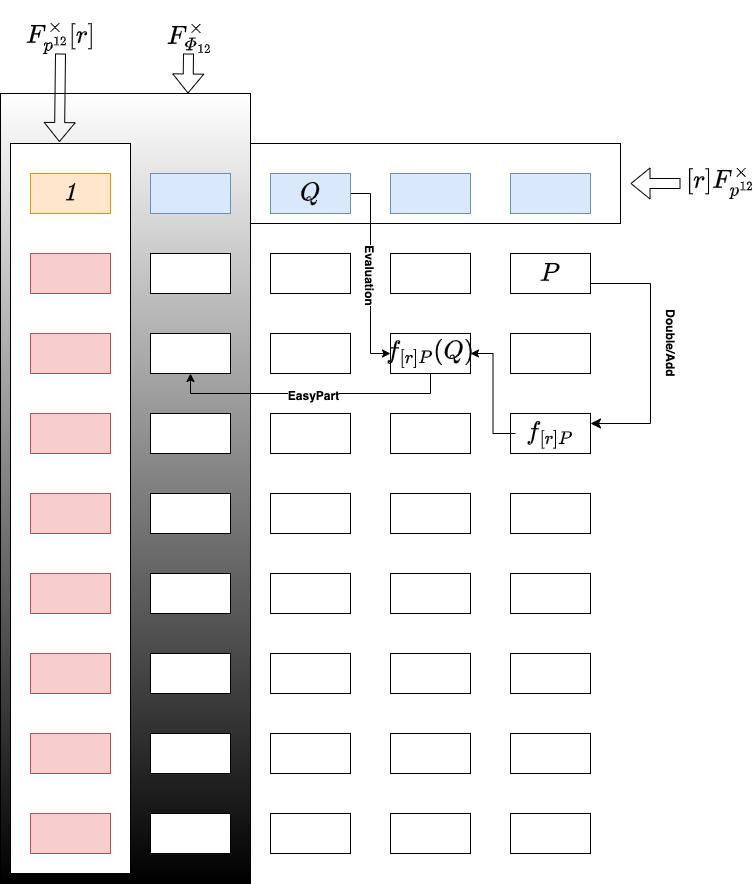

The diagram above was exported from draw.io. Its source (the exported page's mxGraphModel, read from the mxfile embedded in the PNG):
<mxGraphModel dx="954" dy="1775" grid="1" gridSize="10" guides="1" tooltips="1" connect="1" arrows="1" fold="1" page="1" pageScale="1" pageWidth="827" pageHeight="1169" math="1" shadow="0">
  <root>
    <mxCell id="0" />
    <mxCell id="1" parent="0" />
    <mxCell id="2pohfa3q_-ZlJojLOlaT-59" value="" style="rounded=0;whiteSpace=wrap;html=1;" vertex="1" parent="1">
      <mxGeometry x="140" y="10" width="610" height="80" as="geometry" />
    </mxCell>
    <mxCell id="2pohfa3q_-ZlJojLOlaT-79" value="" style="rounded=0;whiteSpace=wrap;html=1;gradientColor=default;fillStyle=auto;fillColor=#FFFFFF;" vertex="1" parent="1">
      <mxGeometry x="130" y="-40" width="250" height="790" as="geometry" />
    </mxCell>
    <mxCell id="2pohfa3q_-ZlJojLOlaT-58" value="" style="rounded=0;whiteSpace=wrap;html=1;gradientColor=none;" vertex="1" parent="1">
      <mxGeometry x="140" y="10" width="120" height="730" as="geometry" />
    </mxCell>
    <mxCell id="2pohfa3q_-ZlJojLOlaT-1" value="&lt;font style=&quot;font-size: 22px;&quot;&gt;$$\mathcal{1}$$&lt;/font&gt;" style="rounded=0;whiteSpace=wrap;html=1;fillColor=#ffe6cc;strokeColor=#d79b00;" vertex="1" parent="1">
      <mxGeometry x="160" y="40" width="80" height="40" as="geometry" />
    </mxCell>
    <mxCell id="2pohfa3q_-ZlJojLOlaT-2" value="" style="rounded=0;whiteSpace=wrap;html=1;fillColor=#dae8fc;strokeColor=#6c8ebf;" vertex="1" parent="1">
      <mxGeometry x="280" y="40" width="80" height="40" as="geometry" />
    </mxCell>
    <mxCell id="2pohfa3q_-ZlJojLOlaT-67" style="edgeStyle=orthogonalEdgeStyle;rounded=0;orthogonalLoop=1;jettySize=auto;html=1;entryX=0;entryY=0.5;entryDx=0;entryDy=0;" edge="1" parent="1" source="2pohfa3q_-ZlJojLOlaT-3" target="2pohfa3q_-ZlJojLOlaT-14">
      <mxGeometry relative="1" as="geometry" />
    </mxCell>
    <mxCell id="2pohfa3q_-ZlJojLOlaT-84" value="&lt;font style=&quot;font-size: 12px;&quot;&gt;&lt;b&gt;Evaluation&lt;/b&gt;&lt;/font&gt;" style="edgeLabel;html=1;align=center;verticalAlign=middle;resizable=0;points=[];rotation=90;" vertex="1" connectable="0" parent="2pohfa3q_-ZlJojLOlaT-67">
      <mxGeometry x="0.005" relative="1" as="geometry">
        <mxPoint y="1" as="offset" />
      </mxGeometry>
    </mxCell>
    <mxCell id="2pohfa3q_-ZlJojLOlaT-3" value="" style="rounded=0;whiteSpace=wrap;html=1;fillColor=#dae8fc;strokeColor=#6c8ebf;" vertex="1" parent="1">
      <mxGeometry x="400" y="40" width="80" height="40" as="geometry" />
    </mxCell>
    <mxCell id="2pohfa3q_-ZlJojLOlaT-4" value="" style="rounded=0;whiteSpace=wrap;html=1;fillColor=#dae8fc;strokeColor=#6c8ebf;" vertex="1" parent="1">
      <mxGeometry x="520" y="40" width="80" height="40" as="geometry" />
    </mxCell>
    <mxCell id="2pohfa3q_-ZlJojLOlaT-5" value="" style="rounded=0;whiteSpace=wrap;html=1;fillColor=#dae8fc;strokeColor=#6c8ebf;" vertex="1" parent="1">
      <mxGeometry x="640" y="40" width="80" height="40" as="geometry" />
    </mxCell>
    <mxCell id="2pohfa3q_-ZlJojLOlaT-6" value="" style="rounded=0;whiteSpace=wrap;html=1;fillColor=#f8cecc;strokeColor=#b85450;" vertex="1" parent="1">
      <mxGeometry x="160" y="120" width="80" height="40" as="geometry" />
    </mxCell>
    <mxCell id="2pohfa3q_-ZlJojLOlaT-7" value="" style="rounded=0;whiteSpace=wrap;html=1;" vertex="1" parent="1">
      <mxGeometry x="280" y="120" width="80" height="40" as="geometry" />
    </mxCell>
    <mxCell id="2pohfa3q_-ZlJojLOlaT-8" value="" style="rounded=0;whiteSpace=wrap;html=1;" vertex="1" parent="1">
      <mxGeometry x="400" y="120" width="80" height="40" as="geometry" />
    </mxCell>
    <mxCell id="2pohfa3q_-ZlJojLOlaT-9" value="" style="rounded=0;whiteSpace=wrap;html=1;" vertex="1" parent="1">
      <mxGeometry x="520" y="120" width="80" height="40" as="geometry" />
    </mxCell>
    <mxCell id="2pohfa3q_-ZlJojLOlaT-10" value="" style="rounded=0;whiteSpace=wrap;html=1;" vertex="1" parent="1">
      <mxGeometry x="640" y="120" width="80" height="40" as="geometry" />
    </mxCell>
    <mxCell id="2pohfa3q_-ZlJojLOlaT-11" value="" style="rounded=0;whiteSpace=wrap;html=1;labelBackgroundColor=none;fillStyle=auto;fillColor=#f8cecc;strokeColor=#b85450;" vertex="1" parent="1">
      <mxGeometry x="160" y="200" width="80" height="40" as="geometry" />
    </mxCell>
    <mxCell id="2pohfa3q_-ZlJojLOlaT-12" value="" style="rounded=0;whiteSpace=wrap;html=1;labelBackgroundColor=none;fillStyle=auto;" vertex="1" parent="1">
      <mxGeometry x="280" y="200" width="80" height="40" as="geometry" />
    </mxCell>
    <mxCell id="2pohfa3q_-ZlJojLOlaT-13" value="" style="rounded=0;whiteSpace=wrap;html=1;labelBackgroundColor=none;fillStyle=auto;" vertex="1" parent="1">
      <mxGeometry x="400" y="200" width="80" height="40" as="geometry" />
    </mxCell>
    <mxCell id="2pohfa3q_-ZlJojLOlaT-83" style="edgeStyle=orthogonalEdgeStyle;rounded=0;orthogonalLoop=1;jettySize=auto;html=1;entryX=0.5;entryY=1;entryDx=0;entryDy=0;" edge="1" parent="1" source="2pohfa3q_-ZlJojLOlaT-14" target="2pohfa3q_-ZlJojLOlaT-12">
      <mxGeometry relative="1" as="geometry">
        <Array as="points">
          <mxPoint x="560" y="260" />
          <mxPoint x="320" y="260" />
        </Array>
      </mxGeometry>
    </mxCell>
    <mxCell id="2pohfa3q_-ZlJojLOlaT-85" value="&lt;font style=&quot;font-size: 12px;&quot;&gt;&lt;b&gt;EasyPart&lt;/b&gt;&lt;/font&gt;" style="edgeLabel;html=1;align=center;verticalAlign=middle;resizable=0;points=[];" vertex="1" connectable="0" parent="2pohfa3q_-ZlJojLOlaT-83">
      <mxGeometry x="-0.0143" y="2" relative="1" as="geometry">
        <mxPoint as="offset" />
      </mxGeometry>
    </mxCell>
    <mxCell id="2pohfa3q_-ZlJojLOlaT-14" value="&lt;font style=&quot;font-size: 22px;&quot;&gt;$$f_{[r]P}(Q)$$&lt;/font&gt;" style="rounded=0;whiteSpace=wrap;html=1;labelBackgroundColor=none;fillStyle=auto;" vertex="1" parent="1">
      <mxGeometry x="520" y="200" width="80" height="40" as="geometry" />
    </mxCell>
    <mxCell id="2pohfa3q_-ZlJojLOlaT-15" value="" style="rounded=0;whiteSpace=wrap;html=1;labelBackgroundColor=none;fillStyle=auto;" vertex="1" parent="1">
      <mxGeometry x="640" y="200" width="80" height="40" as="geometry" />
    </mxCell>
    <mxCell id="2pohfa3q_-ZlJojLOlaT-16" value="" style="rounded=0;whiteSpace=wrap;html=1;fillColor=#f8cecc;strokeColor=#b85450;" vertex="1" parent="1">
      <mxGeometry x="160" y="280" width="80" height="40" as="geometry" />
    </mxCell>
    <mxCell id="2pohfa3q_-ZlJojLOlaT-17" value="" style="rounded=0;whiteSpace=wrap;html=1;" vertex="1" parent="1">
      <mxGeometry x="280" y="280" width="80" height="40" as="geometry" />
    </mxCell>
    <mxCell id="2pohfa3q_-ZlJojLOlaT-18" value="" style="rounded=0;whiteSpace=wrap;html=1;" vertex="1" parent="1">
      <mxGeometry x="400" y="280" width="80" height="40" as="geometry" />
    </mxCell>
    <mxCell id="2pohfa3q_-ZlJojLOlaT-19" value="" style="rounded=0;whiteSpace=wrap;html=1;" vertex="1" parent="1">
      <mxGeometry x="520" y="280" width="80" height="40" as="geometry" />
    </mxCell>
    <mxCell id="2pohfa3q_-ZlJojLOlaT-20" value="" style="rounded=0;whiteSpace=wrap;html=1;" vertex="1" parent="1">
      <mxGeometry x="640" y="280" width="80" height="40" as="geometry" />
    </mxCell>
    <mxCell id="2pohfa3q_-ZlJojLOlaT-21" value="" style="rounded=0;whiteSpace=wrap;html=1;fillColor=#f8cecc;strokeColor=#b85450;" vertex="1" parent="1">
      <mxGeometry x="160" y="360" width="80" height="40" as="geometry" />
    </mxCell>
    <mxCell id="2pohfa3q_-ZlJojLOlaT-22" value="" style="rounded=0;whiteSpace=wrap;html=1;" vertex="1" parent="1">
      <mxGeometry x="280" y="360" width="80" height="40" as="geometry" />
    </mxCell>
    <mxCell id="2pohfa3q_-ZlJojLOlaT-23" value="" style="rounded=0;whiteSpace=wrap;html=1;" vertex="1" parent="1">
      <mxGeometry x="400" y="360" width="80" height="40" as="geometry" />
    </mxCell>
    <mxCell id="2pohfa3q_-ZlJojLOlaT-24" value="" style="rounded=0;whiteSpace=wrap;html=1;" vertex="1" parent="1">
      <mxGeometry x="520" y="360" width="80" height="40" as="geometry" />
    </mxCell>
    <mxCell id="2pohfa3q_-ZlJojLOlaT-25" value="" style="rounded=0;whiteSpace=wrap;html=1;" vertex="1" parent="1">
      <mxGeometry x="640" y="360" width="80" height="40" as="geometry" />
    </mxCell>
    <mxCell id="2pohfa3q_-ZlJojLOlaT-26" value="" style="rounded=0;whiteSpace=wrap;html=1;fillColor=#f8cecc;strokeColor=#b85450;" vertex="1" parent="1">
      <mxGeometry x="160" y="440" width="80" height="40" as="geometry" />
    </mxCell>
    <mxCell id="2pohfa3q_-ZlJojLOlaT-27" value="" style="rounded=0;whiteSpace=wrap;html=1;" vertex="1" parent="1">
      <mxGeometry x="280" y="440" width="80" height="40" as="geometry" />
    </mxCell>
    <mxCell id="2pohfa3q_-ZlJojLOlaT-28" value="" style="rounded=0;whiteSpace=wrap;html=1;" vertex="1" parent="1">
      <mxGeometry x="400" y="440" width="80" height="40" as="geometry" />
    </mxCell>
    <mxCell id="2pohfa3q_-ZlJojLOlaT-29" value="" style="rounded=0;whiteSpace=wrap;html=1;" vertex="1" parent="1">
      <mxGeometry x="520" y="440" width="80" height="40" as="geometry" />
    </mxCell>
    <mxCell id="2pohfa3q_-ZlJojLOlaT-30" value="" style="rounded=0;whiteSpace=wrap;html=1;" vertex="1" parent="1">
      <mxGeometry x="640" y="440" width="80" height="40" as="geometry" />
    </mxCell>
    <mxCell id="2pohfa3q_-ZlJojLOlaT-31" value="" style="rounded=0;whiteSpace=wrap;html=1;fillColor=#f8cecc;strokeColor=#b85450;" vertex="1" parent="1">
      <mxGeometry x="160" y="520" width="80" height="40" as="geometry" />
    </mxCell>
    <mxCell id="2pohfa3q_-ZlJojLOlaT-32" value="" style="rounded=0;whiteSpace=wrap;html=1;" vertex="1" parent="1">
      <mxGeometry x="280" y="520" width="80" height="40" as="geometry" />
    </mxCell>
    <mxCell id="2pohfa3q_-ZlJojLOlaT-33" value="" style="rounded=0;whiteSpace=wrap;html=1;" vertex="1" parent="1">
      <mxGeometry x="400" y="520" width="80" height="40" as="geometry" />
    </mxCell>
    <mxCell id="2pohfa3q_-ZlJojLOlaT-34" value="" style="rounded=0;whiteSpace=wrap;html=1;" vertex="1" parent="1">
      <mxGeometry x="520" y="520" width="80" height="40" as="geometry" />
    </mxCell>
    <mxCell id="2pohfa3q_-ZlJojLOlaT-35" value="" style="rounded=0;whiteSpace=wrap;html=1;" vertex="1" parent="1">
      <mxGeometry x="640" y="520" width="80" height="40" as="geometry" />
    </mxCell>
    <mxCell id="2pohfa3q_-ZlJojLOlaT-36" value="" style="rounded=0;whiteSpace=wrap;html=1;fillColor=#f8cecc;strokeColor=#b85450;" vertex="1" parent="1">
      <mxGeometry x="160" y="600" width="80" height="40" as="geometry" />
    </mxCell>
    <mxCell id="2pohfa3q_-ZlJojLOlaT-37" value="" style="rounded=0;whiteSpace=wrap;html=1;" vertex="1" parent="1">
      <mxGeometry x="280" y="600" width="80" height="40" as="geometry" />
    </mxCell>
    <mxCell id="2pohfa3q_-ZlJojLOlaT-38" value="" style="rounded=0;whiteSpace=wrap;html=1;" vertex="1" parent="1">
      <mxGeometry x="400" y="600" width="80" height="40" as="geometry" />
    </mxCell>
    <mxCell id="2pohfa3q_-ZlJojLOlaT-39" value="" style="rounded=0;whiteSpace=wrap;html=1;" vertex="1" parent="1">
      <mxGeometry x="520" y="600" width="80" height="40" as="geometry" />
    </mxCell>
    <mxCell id="2pohfa3q_-ZlJojLOlaT-40" value="" style="rounded=0;whiteSpace=wrap;html=1;" vertex="1" parent="1">
      <mxGeometry x="640" y="600" width="80" height="40" as="geometry" />
    </mxCell>
    <mxCell id="2pohfa3q_-ZlJojLOlaT-41" value="" style="rounded=0;whiteSpace=wrap;html=1;fillColor=#f8cecc;strokeColor=#b85450;" vertex="1" parent="1">
      <mxGeometry x="160" y="680" width="80" height="40" as="geometry" />
    </mxCell>
    <mxCell id="2pohfa3q_-ZlJojLOlaT-42" value="" style="rounded=0;whiteSpace=wrap;html=1;" vertex="1" parent="1">
      <mxGeometry x="280" y="680" width="80" height="40" as="geometry" />
    </mxCell>
    <mxCell id="2pohfa3q_-ZlJojLOlaT-43" value="" style="rounded=0;whiteSpace=wrap;html=1;" vertex="1" parent="1">
      <mxGeometry x="400" y="680" width="80" height="40" as="geometry" />
    </mxCell>
    <mxCell id="2pohfa3q_-ZlJojLOlaT-44" value="" style="rounded=0;whiteSpace=wrap;html=1;" vertex="1" parent="1">
      <mxGeometry x="520" y="680" width="80" height="40" as="geometry" />
    </mxCell>
    <mxCell id="2pohfa3q_-ZlJojLOlaT-45" value="" style="rounded=0;whiteSpace=wrap;html=1;" vertex="1" parent="1">
      <mxGeometry x="640" y="680" width="80" height="40" as="geometry" />
    </mxCell>
    <mxCell id="2pohfa3q_-ZlJojLOlaT-46" value="&lt;font style=&quot;font-size: 22px;&quot;&gt;$$P$$&lt;/font&gt;" style="text;html=1;align=center;verticalAlign=middle;whiteSpace=wrap;rounded=0;" vertex="1" parent="1">
      <mxGeometry x="645" y="125" width="70" height="30" as="geometry" />
    </mxCell>
    <mxCell id="2pohfa3q_-ZlJojLOlaT-68" style="edgeStyle=orthogonalEdgeStyle;rounded=0;orthogonalLoop=1;jettySize=auto;html=1;entryX=1;entryY=0.5;entryDx=0;entryDy=0;" edge="1" parent="1" source="2pohfa3q_-ZlJojLOlaT-49" target="2pohfa3q_-ZlJojLOlaT-14">
      <mxGeometry relative="1" as="geometry" />
    </mxCell>
    <mxCell id="2pohfa3q_-ZlJojLOlaT-49" value="&lt;font style=&quot;font-size: 22px;&quot;&gt;$$f_{[r]P}$$&lt;/font&gt;" style="text;html=1;align=center;verticalAlign=middle;whiteSpace=wrap;rounded=0;" vertex="1" parent="1">
      <mxGeometry x="645" y="285" width="70" height="30" as="geometry" />
    </mxCell>
    <mxCell id="2pohfa3q_-ZlJojLOlaT-53" value="" style="edgeStyle=elbowEdgeStyle;elbow=horizontal;endArrow=classic;html=1;curved=0;rounded=0;endSize=8;startSize=8;exitX=1;exitY=0.75;exitDx=0;exitDy=0;entryX=1;entryY=0.5;entryDx=0;entryDy=0;" edge="1" parent="1" source="2pohfa3q_-ZlJojLOlaT-10">
      <mxGeometry width="50" height="50" relative="1" as="geometry">
        <mxPoint x="720" y="130" as="sourcePoint" />
        <mxPoint x="720" y="290" as="targetPoint" />
        <Array as="points">
          <mxPoint x="780" y="210" />
        </Array>
      </mxGeometry>
    </mxCell>
    <mxCell id="2pohfa3q_-ZlJojLOlaT-55" value="&lt;font style=&quot;font-size: 12px;&quot;&gt;&lt;b&gt;Double/Add&lt;/b&gt;&lt;/font&gt;" style="text;html=1;align=center;verticalAlign=middle;whiteSpace=wrap;rounded=0;rotation=90;" vertex="1" parent="1">
      <mxGeometry x="760" y="195" width="80" height="30" as="geometry" />
    </mxCell>
    <mxCell id="2pohfa3q_-ZlJojLOlaT-56" value="&lt;font style=&quot;font-size: 22px;&quot;&gt;$$Q$$&lt;/font&gt;" style="text;html=1;align=center;verticalAlign=middle;whiteSpace=wrap;rounded=0;" vertex="1" parent="1">
      <mxGeometry x="410" y="45" width="60" height="30" as="geometry" />
    </mxCell>
    <mxCell id="2pohfa3q_-ZlJojLOlaT-61" value="" style="shape=flexArrow;endArrow=classic;html=1;rounded=0;exitX=0.5;exitY=1;exitDx=0;exitDy=0;entryX=0.408;entryY=-0.002;entryDx=0;entryDy=0;entryPerimeter=0;" edge="1" parent="1" source="2pohfa3q_-ZlJojLOlaT-62" target="2pohfa3q_-ZlJojLOlaT-58">
      <mxGeometry width="50" height="50" relative="1" as="geometry">
        <mxPoint x="190" y="-40" as="sourcePoint" />
        <mxPoint x="190" as="targetPoint" />
      </mxGeometry>
    </mxCell>
    <mxCell id="2pohfa3q_-ZlJojLOlaT-62" value="&lt;font style=&quot;font-size: 22px;&quot;&gt;$$F_{p^{12}}^{\times}[r]$$&lt;/font&gt;" style="text;html=1;align=center;verticalAlign=middle;whiteSpace=wrap;rounded=0;" vertex="1" parent="1">
      <mxGeometry x="160" y="-110" width="60" height="30" as="geometry" />
    </mxCell>
    <mxCell id="2pohfa3q_-ZlJojLOlaT-63" value="" style="shape=flexArrow;endArrow=classic;html=1;rounded=0;" edge="1" parent="1">
      <mxGeometry width="50" height="50" relative="1" as="geometry">
        <mxPoint x="810" y="50" as="sourcePoint" />
        <mxPoint x="760" y="50" as="targetPoint" />
      </mxGeometry>
    </mxCell>
    <mxCell id="2pohfa3q_-ZlJojLOlaT-64" value="&lt;font style=&quot;font-size: 22px;&quot;&gt;$$[r]F_{p^{12}}^{\times}$$&lt;/font&gt;" style="text;html=1;align=center;verticalAlign=middle;whiteSpace=wrap;rounded=0;" vertex="1" parent="1">
      <mxGeometry x="820" y="35" width="60" height="30" as="geometry" />
    </mxCell>
    <mxCell id="2pohfa3q_-ZlJojLOlaT-81" value="" style="shape=flexArrow;endArrow=classic;html=1;rounded=0;entryX=0.75;entryY=0;entryDx=0;entryDy=0;" edge="1" parent="1" target="2pohfa3q_-ZlJojLOlaT-79">
      <mxGeometry width="50" height="50" relative="1" as="geometry">
        <mxPoint x="318" y="-80" as="sourcePoint" />
        <mxPoint x="350" y="-160" as="targetPoint" />
      </mxGeometry>
    </mxCell>
    <mxCell id="2pohfa3q_-ZlJojLOlaT-82" value="&lt;font style=&quot;font-size: 22px;&quot;&gt;$$F_{\varPhi_{12}}^{\times}$$&lt;/font&gt;" style="text;html=1;align=center;verticalAlign=middle;whiteSpace=wrap;rounded=0;" vertex="1" parent="1">
      <mxGeometry x="290" y="-110" width="60" height="30" as="geometry" />
    </mxCell>
  </root>
</mxGraphModel>